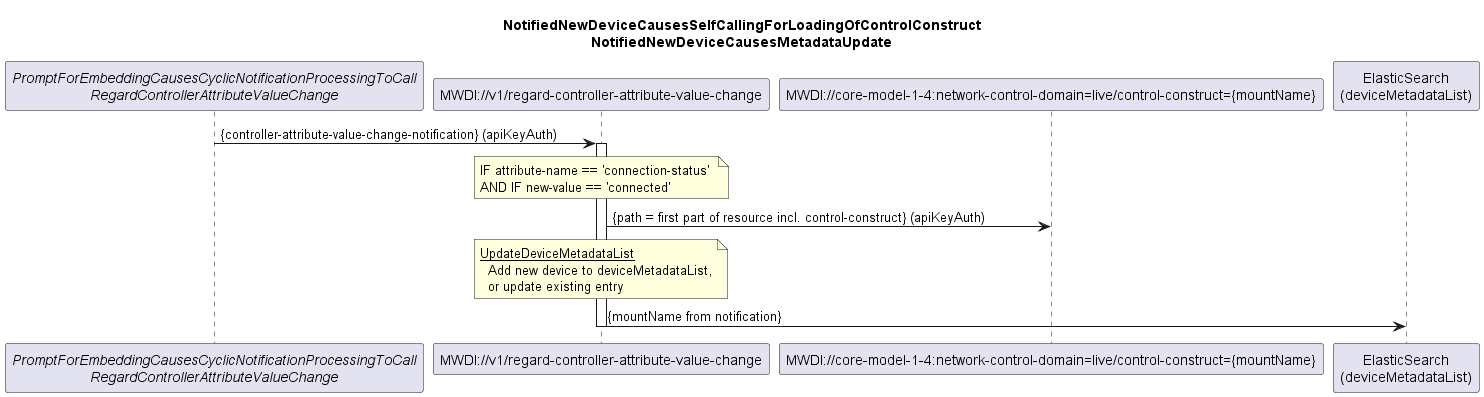

The diagram above was rendered by PlantUML. Its source (embedded in the PNG):
@startuml 020_NotificationBasedDeviceListSyncAddUpdate
skinparam responseMessageBelowArrow true

title  
  NotifiedNewDeviceCausesSelfCallingForLoadingOfControlConstruct
  NotifiedNewDeviceCausesMetadataUpdate
end title

participant "<i>PromptForEmbeddingCausesCyclicNotificationProcessingToCall</i>\n<i>RegardControllerAttributeValueChange</i>" as init
participant "MWDI://v1/regard-controller-attribute-value-change" as regardNewDevice
participant "MWDI://core-model-1-4:network-control-domain=live/control-construct={mountName}" as liveControlConstruct
participant "ElasticSearch\n(deviceMetadataList)" as es

init -> regardNewDevice: {controller-attribute-value-change-notification} (apiKeyAuth)
activate regardNewDevice

note over regardNewDevice
IF attribute-name == 'connection-status' 
AND IF new-value == 'connected'
end note

regardNewDevice -> liveControlConstruct: {path = first part of resource incl. control-construct} (apiKeyAuth)

note over regardNewDevice
  <u>UpdateDeviceMetadataList</u>
    Add new device to deviceMetadataList,
    or update existing entry
end note
regardNewDevice -> es: {mountName from notification}

deactivate regardNewDevice

@enduml